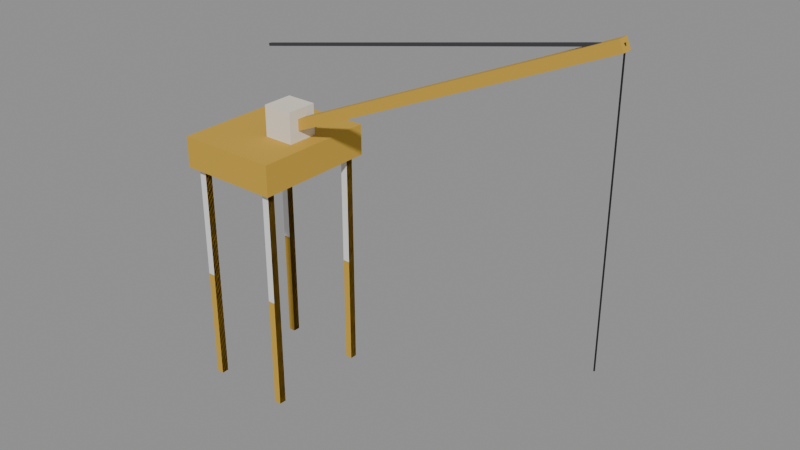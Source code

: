 # Source: theme-port-2.blend  (saved by Blender 5.3.31; exported with 4.5.12 LTS)
import bpy
from mathutils import Matrix  # noqa: F401  (used for matrix-valued properties, if any)

bpy.ops.wm.read_factory_settings(use_empty=True)
scene = bpy.context.scene
scene.name = 'Scene'

# ---- collections
col_solids = bpy.data.collections.new('solids'); scene.collection.children.link(col_solids)

# ---- materials (node trees are filled in below, after node groups)
mat_c9a13a = bpy.data.materials.new('#c9a13a')
mat_c9a13a.use_backface_culling = True
mat_c9a13a.diffuse_color = (0.5841, 0.3564, 0.04231, 1.0)
mat_e8e0d0 = bpy.data.materials.new('#e8e0d0')
mat_e8e0d0.use_backface_culling = True
mat_e8e0d0.diffuse_color = (0.807, 0.7454, 0.6308, 1.0)
mat_3a3a40 = bpy.data.materials.new('#3a3a40')
mat_3a3a40.use_backface_culling = True
mat_3a3a40.diffuse_color = (0.04231, 0.04231, 0.05127, 1.0)
mat_16161a = bpy.data.materials.new('#16161a')
mat_16161a.use_backface_culling = True
mat_16161a.diffuse_color = (0.008023, 0.008023, 0.01033, 1.0)

# ---- material node trees
mat_c9a13a.use_nodes = True; mat_c9a13a.node_tree.nodes.clear()
_N = mat_c9a13a.node_tree.nodes; _L = mat_c9a13a.node_tree.links
n0 = _N.new('ShaderNodeBsdfPrincipled'); n0.name = 'Principled BSDF'; n0.location = (-200, 100)
n0.inputs[0].default_value = (0.5841, 0.3564, 0.04231, 1.0)
n0.inputs[2].default_value = 0.9
n0.inputs[10].default_value = 0.005
n1 = _N.new('ShaderNodeOutputMaterial'); n1.name = 'Material Output'; n1.location = (200, 100)
_L.new(n0.outputs[0], n1.inputs[0])
n1.is_active_output = True
mat_e8e0d0.use_nodes = True; mat_e8e0d0.node_tree.nodes.clear()
_N = mat_e8e0d0.node_tree.nodes; _L = mat_e8e0d0.node_tree.links
n0 = _N.new('ShaderNodeBsdfPrincipled'); n0.name = 'Principled BSDF'; n0.location = (-200, 100)
n0.inputs[0].default_value = (0.807, 0.7454, 0.6308, 1.0)
n0.inputs[2].default_value = 0.9
n0.inputs[10].default_value = 0.005
n1 = _N.new('ShaderNodeOutputMaterial'); n1.name = 'Material Output'; n1.location = (200, 100)
_L.new(n0.outputs[0], n1.inputs[0])
n1.is_active_output = True
mat_3a3a40.use_nodes = True; mat_3a3a40.node_tree.nodes.clear()
_N = mat_3a3a40.node_tree.nodes; _L = mat_3a3a40.node_tree.links
n0 = _N.new('ShaderNodeBsdfPrincipled'); n0.name = 'Principled BSDF'; n0.location = (-200, 100)
n0.inputs[0].default_value = (0.04231, 0.04231, 0.05127, 1.0)
n0.inputs[2].default_value = 0.9
n0.inputs[10].default_value = 0.005
n1 = _N.new('ShaderNodeOutputMaterial'); n1.name = 'Material Output'; n1.location = (200, 100)
_L.new(n0.outputs[0], n1.inputs[0])
n1.is_active_output = True
mat_16161a.use_nodes = True; mat_16161a.node_tree.nodes.clear()
_N = mat_16161a.node_tree.nodes; _L = mat_16161a.node_tree.links
n0 = _N.new('ShaderNodeBsdfPrincipled'); n0.name = 'Principled BSDF'; n0.location = (-200, 100)
n0.inputs[0].default_value = (0.008023, 0.008023, 0.01033, 1.0)
n0.inputs[2].default_value = 0.9
n0.inputs[10].default_value = 0.005
n1 = _N.new('ShaderNodeOutputMaterial'); n1.name = 'Material Output'; n1.location = (200, 100)
_L.new(n0.outputs[0], n1.inputs[0])
n1.is_active_output = True

# ---- meshes
me_00__c9a13a = bpy.data.meshes.new('00_#c9a13a')
me_00__c9a13a.from_pydata([(-4.35, 5.35, 0.0), (-4.35, 4.65, 0.0), (-4.35, 5.35, 22.0), (-4.35, 4.65, 22.0), (-3.65, 5.35, 0.0), (-3.65, 4.65, 0.0), (-3.65, 5.35, 22.0), (-3.65, 4.65, 22.0), (-4.35, -4.65, 0.0), (-4.35, -5.35, 0.0), (-4.35, -4.65, 22.0), (-4.35, -5.35, 22.0), (-3.65, -4.65, 0.0), (-3.65, -5.35, 0.0), (-3.65, -4.65, 22.0), (-3.65, -5.35, 22.0), (3.65, 5.35, 0.0), (3.65, 4.65, 0.0), (3.65, 5.35, 22.0), (3.65, 4.65, 22.0), (4.35, 5.35, 0.0), (4.35, 4.65, 0.0), (4.35, 5.35, 22.0), (4.35, 4.65, 22.0), (3.65, -4.65, 0.0), (3.65, -5.35, 0.0), (3.65, -4.65, 22.0), (3.65, -5.35, 22.0), (4.35, -4.65, 0.0), (4.35, -5.35, 0.0), (4.35, -4.65, 22.0), (4.35, -5.35, 22.0), (-5.0, 6.0, 22.0), (-5.0, -6.0, 22.0), (-5.0, 6.0, 25.0), (-5.0, -6.0, 25.0), (5.0, 6.0, 22.0), (5.0, -6.0, 22.0), (5.0, 6.0, 25.0), (5.0, -6.0, 25.0)], [], [(0, 1, 3, 2), (2, 3, 7, 6), (6, 7, 5, 4), (4, 5, 1, 0), (2, 6, 4, 0), (7, 3, 1, 5), (8, 9, 11, 10), (10, 11, 15, 14), (14, 15, 13, 12), (12, 13, 9, 8), (10, 14, 12, 8), (15, 11, 9, 13), (16, 17, 19, 18), (18, 19, 23, 22), (22, 23, 21, 20), (20, 21, 17, 16), (18, 22, 20, 16), (23, 19, 17, 21), (24, 25, 27, 26), (26, 27, 31, 30), (30, 31, 29, 28), (28, 29, 25, 24), (26, 30, 28, 24), (31, 27, 25, 29), (32, 33, 35, 34), (34, 35, 39, 38), (38, 39, 37, 36), (36, 37, 33, 32), (34, 38, 36, 32), (39, 35, 33, 37)])
me_00__c9a13a.materials.append(mat_c9a13a)
me_00__c9a13a.update()
me_01__e8e0d0 = bpy.data.meshes.new('01_#e8e0d0')
me_01__e8e0d0.from_pydata([(0.5, 1.5, 25.0), (0.5, -1.5, 25.0), (0.5, 1.5, 28.0), (0.5, -1.5, 28.0), (3.5, 1.5, 25.0), (3.5, -1.5, 25.0), (3.5, 1.5, 28.0), (3.5, -1.5, 28.0)], [], [(0, 1, 3, 2), (2, 3, 7, 6), (6, 7, 5, 4), (4, 5, 1, 0), (2, 6, 4, 0), (7, 3, 1, 5)])
me_01__e8e0d0.materials.append(mat_e8e0d0)
me_01__e8e0d0.update()
me_02__c9a13a_noshadow = bpy.data.meshes.new('02_#c9a13a_noshadow')
me_02__c9a13a_noshadow.from_pydata([(0.2018, -0.5001, 24.54), (34.2, -0.4999, 39.54), (-0.2018, -0.5001, 25.46), (33.8, -0.4999, 40.46), (0.2018, 0.4999, 24.54), (34.2, 0.5001, 39.54), (-0.2018, 0.4999, 25.46), (33.8, 0.5001, 40.46)], [], [(0, 1, 3, 2), (2, 3, 7, 6), (6, 7, 5, 4), (4, 5, 1, 0), (2, 6, 4, 0), (7, 3, 1, 5)])
me_02__c9a13a_noshadow.materials.append(mat_c9a13a)
me_02__c9a13a_noshadow.update()
me_03__3a3a40_noshadow = bpy.data.meshes.new('03_#3a3a40_noshadow')
me_03__3a3a40_noshadow.from_pydata([(0.02522, -0.1251, 32.88), (34.03, -0.1249, 39.88), (-0.02519, -0.1251, 33.12), (33.97, -0.1249, 40.12), (0.02522, 0.1249, 32.88), (34.03, 0.1251, 39.88), (-0.02519, 0.1249, 33.12), (33.97, 0.1251, 40.12)], [], [(0, 1, 3, 2), (2, 3, 7, 6), (6, 7, 5, 4), (4, 5, 1, 0), (2, 6, 4, 0), (7, 3, 1, 5)])
me_03__3a3a40_noshadow.materials.append(mat_3a3a40)
me_03__3a3a40_noshadow.update()
me_04__16161a_noshadow = bpy.data.meshes.new('04_#16161a_noshadow')
me_04__16161a_noshadow.from_pydata([(33.95, 0.05008, 40.0), (33.95, 0.04992, 14.0), (33.95, -0.04992, 40.0), (33.95, -0.05008, 14.0), (34.05, 0.05008, 40.0), (34.05, 0.04992, 14.0), (34.05, -0.04992, 40.0), (34.05, -0.05008, 14.0)], [], [(0, 1, 3, 2), (2, 3, 7, 6), (6, 7, 5, 4), (4, 5, 1, 0), (2, 6, 4, 0), (7, 3, 1, 5)])
me_04__16161a_noshadow.materials.append(mat_16161a)
me_04__16161a_noshadow.update()
me_solid = bpy.data.meshes.new('solid')
me_solid.from_pydata([(-0.5, -0.5, -0.5), (-0.5, -0.5, 0.5), (-0.5, 0.5, -0.5), (-0.5, 0.5, 0.5), (0.5, -0.5, -0.5), (0.5, -0.5, 0.5), (0.5, 0.5, -0.5), (0.5, 0.5, 0.5)], [], [(0, 1, 3, 2), (2, 3, 7, 6), (6, 7, 5, 4), (4, 5, 1, 0), (2, 6, 4, 0), (7, 3, 1, 5)])
me_solid.update()

# ---- objects
ob_00__c9a13a = bpy.data.objects.new('00_#c9a13a', me_00__c9a13a)
ob_01__e8e0d0 = bpy.data.objects.new('01_#e8e0d0', me_01__e8e0d0)
ob_02__c9a13a_noshadow = bpy.data.objects.new('02_#c9a13a_noshadow', me_02__c9a13a_noshadow)
ob_03__3a3a40_noshadow = bpy.data.objects.new('03_#3a3a40_noshadow', me_03__3a3a40_noshadow)
ob_04__16161a_noshadow = bpy.data.objects.new('04_#16161a_noshadow', me_04__16161a_noshadow)
ob_solid = bpy.data.objects.new('solid', me_solid)
ob_solid_001 = bpy.data.objects.new('solid.001', me_solid)
ob_solid_002 = bpy.data.objects.new('solid.002', me_solid)
ob_solid_003 = bpy.data.objects.new('solid.003', me_solid)

# ---- transforms, parenting, visibility, modifiers, constraints
ob_00__c9a13a.location = (0.0, 0.0, 0.0)
ob_01__e8e0d0.location = (0.0, 0.0, 0.0)
ob_02__c9a13a_noshadow.location = (0.0, 0.0, 0.0)
ob_03__3a3a40_noshadow.location = (0.0, 0.0, 0.0)
ob_04__16161a_noshadow.location = (0.0, 0.0, 0.0)
ob_solid.location = (-4.0, 5.0, 11.0)
ob_solid.rotation_euler = (1.571, -0.0, 0.0)
ob_solid.scale = (0.7, 22.0, 0.7)
ob_solid.display_type = 'WIRE'
ob_solid_001.location = (-4.0, -5.0, 11.0)
ob_solid_001.rotation_euler = (1.571, -0.0, 0.0)
ob_solid_001.scale = (0.7, 22.0, 0.7)
ob_solid_001.display_type = 'WIRE'
ob_solid_002.location = (4.0, 5.0, 11.0)
ob_solid_002.rotation_euler = (1.571, -0.0, 0.0)
ob_solid_002.scale = (0.7, 22.0, 0.7)
ob_solid_002.display_type = 'WIRE'
ob_solid_003.location = (4.0, -5.0, 11.0)
ob_solid_003.rotation_euler = (1.571, -0.0, 0.0)
ob_solid_003.scale = (0.7, 22.0, 0.7)
ob_solid_003.display_type = 'WIRE'

# ---- collection membership
scene.collection.objects.link(ob_00__c9a13a)
scene.collection.objects.link(ob_01__e8e0d0)
scene.collection.objects.link(ob_02__c9a13a_noshadow)
scene.collection.objects.link(ob_03__3a3a40_noshadow)
scene.collection.objects.link(ob_04__16161a_noshadow)
col_solids.objects.link(ob_solid)
col_solids.objects.link(ob_solid_001)
col_solids.objects.link(ob_solid_002)
col_solids.objects.link(ob_solid_003)

# ---- scene / render settings (as saved in the file)
scene.frame_start = 1; scene.frame_end = 250; scene.frame_set(1)
scene.render.engine = 'BLENDER_EEVEE_NEXT'
scene.render.bake_bias = 0.0
scene.render.bake_samples = 0
scene.render.compositor_device = 'GPU'
scene.eevee.use_volume_custom_range = False
scene.eevee.fast_gi_thickness_near = 0.1
scene.eevee.fast_gi_thickness_far = 0.0
scene.eevee.ray_tracing_options.screen_trace_thickness = 0.1
bpy.context.view_layer.update()

# ---- added for rendering (the .blend has no active camera and no usable light): camera, sun + grey world if the file has none
cam_auto = bpy.data.cameras.new('AutoCamera')
cam_auto.lens = 50.0
cam_auto.sensor_width = 36.0
cam_auto.clip_end = 1000.0
ob_auto_camera = bpy.data.objects.new('AutoCamera', cam_auto)
scene.collection.objects.link(ob_auto_camera)
ob_auto_camera.location = (67.8925, -63.9499, 62.862)
ob_auto_camera.rotation_euler = (1.09748, -7.21219e-08, 0.694738)
scene.camera = ob_auto_camera
light_auto_sun = bpy.data.lights.new('AutoSun', 'SUN')
light_auto_sun.energy = 3.0
light_auto_sun.angle = 0.0523599
ob_auto_sun = bpy.data.objects.new('AutoSun', light_auto_sun)
scene.collection.objects.link(ob_auto_sun)
ob_auto_sun.rotation_euler = (0.872665, 0.174533, 0.523599)
if scene.world is None:
    world_auto = bpy.data.worlds.new('AutoWorld')
    world_auto.color = (0.3, 0.3, 0.3)
    scene.world = world_auto
bpy.context.view_layer.update()
